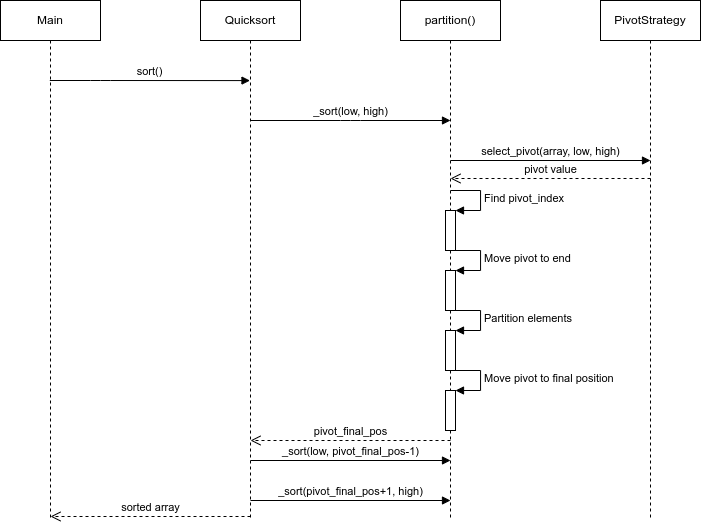

The diagram above was exported from draw.io. Its source (the exported page's mxGraphModel, read from the mxfile embedded in the PNG):
<mxGraphModel dx="1311" dy="986" grid="1" gridSize="10" guides="1" tooltips="1" connect="1" arrows="1" fold="1" page="1" pageScale="1" pageWidth="850" pageHeight="1100" math="0" shadow="0">
  <root>
    <mxCell id="0" />
    <mxCell id="1" parent="0" />
    <mxCell id="2" value="Main" style="shape=umlLifeline;perimeter=lifelinePerimeter;whiteSpace=wrap;html=1;container=1;collapsible=0;recursiveResize=0;outlineConnect=0;" parent="1" vertex="1">
      <mxGeometry x="100" y="80" width="100" height="520" as="geometry" />
    </mxCell>
    <mxCell id="3" value="Quicksort" style="shape=umlLifeline;perimeter=lifelinePerimeter;whiteSpace=wrap;html=1;container=1;collapsible=0;recursiveResize=0;outlineConnect=0;" parent="1" vertex="1">
      <mxGeometry x="300" y="80" width="100" height="520" as="geometry" />
    </mxCell>
    <mxCell id="4" value="partition()" style="shape=umlLifeline;perimeter=lifelinePerimeter;whiteSpace=wrap;html=1;container=1;collapsible=0;recursiveResize=0;outlineConnect=0;" parent="1" vertex="1">
      <mxGeometry x="500" y="80" width="100" height="520" as="geometry" />
    </mxCell>
    <mxCell id="5" value="PivotStrategy" style="shape=umlLifeline;perimeter=lifelinePerimeter;whiteSpace=wrap;html=1;container=1;collapsible=0;recursiveResize=0;outlineConnect=0;" parent="1" vertex="1">
      <mxGeometry x="700" y="80" width="100" height="520" as="geometry" />
    </mxCell>
    <mxCell id="6" value="sort()" style="html=1;verticalAlign=bottom;endArrow=block;entryX=0.495;entryY=0.154;entryDx=0;entryDy=0;entryPerimeter=0;" parent="1" source="2" target="3" edge="1">
      <mxGeometry width="80" relative="1" as="geometry">
        <mxPoint x="150" y="160" as="sourcePoint" />
        <mxPoint x="230" y="160" as="targetPoint" />
        <Array as="points">
          <mxPoint x="200" y="160" />
        </Array>
      </mxGeometry>
    </mxCell>
    <mxCell id="7" value="_sort(low, high)" style="html=1;verticalAlign=bottom;endArrow=block;" parent="1" edge="1">
      <mxGeometry width="80" relative="1" as="geometry">
        <mxPoint x="350" y="200" as="sourcePoint" />
        <mxPoint x="550" y="200" as="targetPoint" />
        <Array as="points">
          <mxPoint x="450" y="200" />
        </Array>
      </mxGeometry>
    </mxCell>
    <mxCell id="8" value="select_pivot(array, low, high)" style="html=1;verticalAlign=bottom;endArrow=block;" parent="1" edge="1">
      <mxGeometry width="80" relative="1" as="geometry">
        <mxPoint x="550" y="240" as="sourcePoint" />
        <mxPoint x="750" y="240" as="targetPoint" />
      </mxGeometry>
    </mxCell>
    <mxCell id="9" value="pivot value" style="html=1;verticalAlign=bottom;endArrow=open;dashed=1;endSize=8;" parent="1" edge="1">
      <mxGeometry relative="1" as="geometry">
        <mxPoint x="750" y="258" as="sourcePoint" />
        <mxPoint x="550" y="258" as="targetPoint" />
      </mxGeometry>
    </mxCell>
    <mxCell id="10" value="" style="html=1;points=[];perimeter=orthogonalPerimeter;" parent="1" vertex="1">
      <mxGeometry x="545" y="290" width="10" height="40" as="geometry" />
    </mxCell>
    <mxCell id="11" value="Find pivot_index" style="edgeStyle=orthogonalEdgeStyle;html=1;align=left;spacingLeft=2;endArrow=block;rounded=0;entryX=1;entryY=0;" parent="1" target="10" edge="1">
      <mxGeometry relative="1" as="geometry">
        <mxPoint x="550" y="270" as="sourcePoint" />
        <Array as="points">
          <mxPoint x="580" y="270" />
        </Array>
      </mxGeometry>
    </mxCell>
    <mxCell id="12" value="" style="html=1;points=[];perimeter=orthogonalPerimeter;" parent="1" vertex="1">
      <mxGeometry x="545" y="350" width="10" height="40" as="geometry" />
    </mxCell>
    <mxCell id="13" value="Move pivot to end" style="edgeStyle=orthogonalEdgeStyle;html=1;align=left;spacingLeft=2;endArrow=block;rounded=0;entryX=1;entryY=0;" parent="1" target="12" edge="1">
      <mxGeometry relative="1" as="geometry">
        <mxPoint x="550" y="330" as="sourcePoint" />
        <Array as="points">
          <mxPoint x="580" y="330" />
        </Array>
      </mxGeometry>
    </mxCell>
    <mxCell id="14" value="" style="html=1;points=[];perimeter=orthogonalPerimeter;" parent="1" vertex="1">
      <mxGeometry x="545" y="410" width="10" height="40" as="geometry" />
    </mxCell>
    <mxCell id="15" value="Partition elements" style="edgeStyle=orthogonalEdgeStyle;html=1;align=left;spacingLeft=2;endArrow=block;rounded=0;entryX=1;entryY=0;" parent="1" target="14" edge="1">
      <mxGeometry relative="1" as="geometry">
        <mxPoint x="550" y="390" as="sourcePoint" />
        <Array as="points">
          <mxPoint x="580" y="390" />
        </Array>
      </mxGeometry>
    </mxCell>
    <mxCell id="16" value="" style="html=1;points=[];perimeter=orthogonalPerimeter;" parent="1" vertex="1">
      <mxGeometry x="545" y="470" width="10" height="40" as="geometry" />
    </mxCell>
    <mxCell id="17" value="Move pivot to final position" style="edgeStyle=orthogonalEdgeStyle;html=1;align=left;spacingLeft=2;endArrow=block;rounded=0;entryX=1;entryY=0;" parent="1" target="16" edge="1">
      <mxGeometry relative="1" as="geometry">
        <mxPoint x="550" y="450" as="sourcePoint" />
        <Array as="points">
          <mxPoint x="580" y="450" />
        </Array>
      </mxGeometry>
    </mxCell>
    <mxCell id="18" value="pivot_final_pos" style="html=1;verticalAlign=bottom;endArrow=open;dashed=1;endSize=8;" parent="1" edge="1">
      <mxGeometry relative="1" as="geometry">
        <mxPoint x="550" y="520" as="sourcePoint" />
        <mxPoint x="350" y="520" as="targetPoint" />
      </mxGeometry>
    </mxCell>
    <mxCell id="19" value="_sort(low, pivot_final_pos-1)" style="html=1;verticalAlign=bottom;endArrow=block;" parent="1" edge="1">
      <mxGeometry width="80" relative="1" as="geometry">
        <mxPoint x="350" y="540" as="sourcePoint" />
        <mxPoint x="550" y="540" as="targetPoint" />
      </mxGeometry>
    </mxCell>
    <mxCell id="20" value="_sort(pivot_final_pos+1, high)" style="html=1;verticalAlign=bottom;endArrow=block;" parent="1" edge="1">
      <mxGeometry width="80" relative="1" as="geometry">
        <mxPoint x="350" y="580" as="sourcePoint" />
        <mxPoint x="550" y="580" as="targetPoint" />
      </mxGeometry>
    </mxCell>
    <mxCell id="21" value="sorted array" style="html=1;verticalAlign=bottom;endArrow=open;dashed=1;endSize=8;" parent="1" edge="1">
      <mxGeometry relative="1" as="geometry">
        <mxPoint x="350" y="596" as="sourcePoint" />
        <mxPoint x="150" y="596" as="targetPoint" />
      </mxGeometry>
    </mxCell>
  </root>
</mxGraphModel>